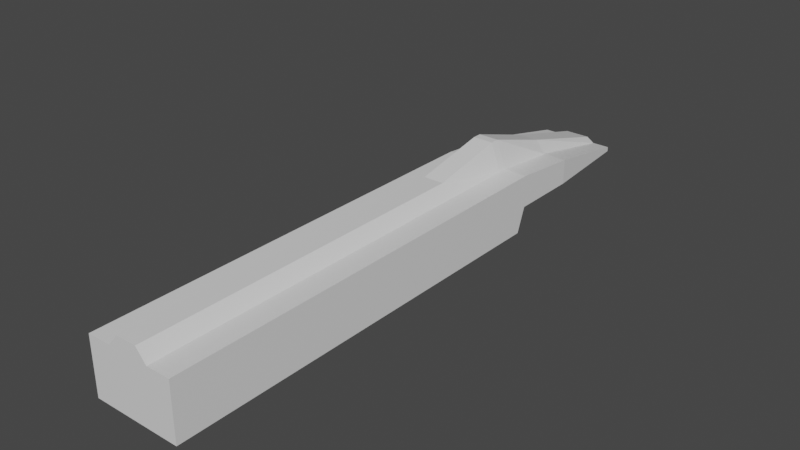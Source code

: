 # Source: untitled.blend  (saved by Blender 2.92.15; exported with 4.5.12 LTS)
import bpy
from mathutils import Matrix  # noqa: F401  (used for matrix-valued properties, if any)

bpy.ops.wm.read_factory_settings(use_empty=True)
scene = bpy.context.scene
scene.name = 'Scene'

# ---- collections
col_collection = bpy.data.collections.new('Collection'); scene.collection.children.link(col_collection)

# ---- materials (node trees are filled in below, after node groups)
mat_material = bpy.data.materials.new('Material')
mat_material.alpha_threshold = 0.0
mat_material.use_transparent_shadow = False
mat_material.line_color = (0.0, 0.0, 0.0, 1.0)

# ---- material node trees
mat_material.use_nodes = True; mat_material.node_tree.nodes.clear()
_N = mat_material.node_tree.nodes; _L = mat_material.node_tree.links
n0 = _N.new('ShaderNodeOutputMaterial'); n0.name = 'Material Output'; n0.location = (300, 300)
n1 = _N.new('ShaderNodeBsdfPrincipled'); n1.name = 'Principled BSDF'; n1.location = (10, 300)
n1.distribution = 'GGX'
n1.subsurface_method = 'BURLEY'
n1.inputs[2].default_value = 0.4
n1.inputs[3].default_value = 1.45
n1.inputs[27].default_value = (0.0, 0.0, 0.0, 1.0)
n1.inputs[28].default_value = 1.0
_L.new(n1.outputs[0], n0.inputs[0])
n0.is_active_output = True

# ---- world
world_world = bpy.data.worlds.new('World'); scene.world = world_world
world_world.use_nodes = True; world_world.node_tree.nodes.clear()
_N = world_world.node_tree.nodes; _L = world_world.node_tree.links
n0 = _N.new('ShaderNodeOutputWorld'); n0.name = 'World Output'; n0.location = (300, 300)
n1 = _N.new('ShaderNodeBackground'); n1.name = 'Background'; n1.location = (10, 300)
n1.inputs[0].default_value = (0.05088, 0.05088, 0.05088, 1.0)
_L.new(n1.outputs[0], n0.inputs[0])
n0.is_active_output = True
world_world.color = (0.05088, 0.05088, 0.05088)
world_world.use_sun_shadow = False
world_world.sun_shadow_jitter_overblur = 0.0

# ---- meshes
me_cube = bpy.data.meshes.new('Cube')
me_cube.from_pydata([(0.2991, 4.776, 0.03054), (0.2991, 4.776, -0.03486), (0.3059, -4.024, 0.429), (0.3059, -4.024, -0.4148), (0.0, 4.776, -0.03486), (0.0, -4.024, 0.6128), (0.0, -4.024, -0.4148), (0.0, 4.776, 0.1063), (0.3059, -3.552, 0.429), (0.3059, -3.552, -0.4148), (0.0, -3.552, -0.4148), (0.0, -3.552, 0.6128), (0.3059, -3.1, -0.4148), (0.3059, -3.1, 0.429), (0.0, -3.1, -0.4148), (0.0, -3.1, 0.6128), (0.3059, -0.5441, -0.4148), (0.3059, -0.5441, 0.429), (0.0, -0.5441, -0.4148), (0.0, -0.5441, 0.6128), (0.3059, 2.188, -0.4148), (0.3059, 2.188, 0.429), (0.0, 2.188, -0.4148), (0.0, 2.188, 0.837), (0.3059, 3.337, -0.05252), (0.3059, 3.337, 0.3251), (0.0, 3.337, -0.05252), (0.0, 3.337, 0.5089), (0.3059, 1.077, 0.429), (0.0, 1.077, -0.4148), (0.0, 1.077, 0.6128), (0.3059, 1.077, -0.4148), (0.5611, 4.776, 0.03054), (0.5611, 4.776, -0.03486), (0.6575, -4.024, 0.429), (0.6575, -4.024, -0.4148), (0.6575, -3.552, 0.429), (0.6575, -3.552, -0.4148), (0.6575, -3.1, -0.4148), (0.6575, -3.1, 0.429), (0.6575, -0.5441, -0.4148), (0.6575, -0.5441, 0.429), (0.6575, 2.188, -0.4148), (0.6575, 2.188, 0.429), (0.6575, 3.337, -0.05252), (0.6575, 3.337, 0.3251), (0.6575, 1.077, 0.429), (0.6575, 1.077, -0.4148), (0.3059, -1.7, 0.429), (0.0, -1.7, -0.4148), (0.0, -1.7, 0.6128), (0.3059, -1.7, -0.4148), (0.6575, -1.7, 0.429), (0.6575, -1.7, -0.4148), (0.3059, 0.6812, 0.429), (0.0, 0.6812, -0.4148), (0.0, 0.6812, 0.6128), (0.3059, 0.6812, -0.4148), (0.6575, 0.6812, 0.429), (0.6575, 0.6812, -0.4148), (0.153, -4.024, -0.4148), (0.1851, 4.776, 0.1063), (0.1851, 4.776, -0.03486), (0.153, -4.024, 0.6128), (0.153, -3.552, 0.6128), (0.153, -3.552, -0.4148), (0.153, -3.1, -0.4148), (0.153, -3.1, 0.6128), (0.153, -0.5441, 0.6128), (0.153, -0.5441, -0.4148), (0.153, 2.188, -0.4148), (0.153, 2.188, 0.837), (0.153, 3.337, 0.5089), (0.153, 3.337, -0.05252), (0.153, 1.077, -0.4148), (0.153, 1.077, 0.6128), (0.153, -1.7, 0.6128), (0.153, -1.7, -0.4148), (0.153, 0.6812, -0.4148), (0.153, 0.6812, 0.6128), (0.3059, 2.322, 0.429), (0.0, 2.322, -0.05252), (0.0, 2.322, 0.837), (0.3059, 2.322, -0.05252), (0.6575, 2.322, 0.429), (0.6575, 2.322, -0.05252), (0.153, 2.322, 0.837), (0.153, 2.322, -0.05252)], [], [(65, 9, 3, 60), (51, 16, 40, 53), (62, 61, 0, 1), (60, 63, 5, 6), (64, 11, 5, 63), (67, 15, 11, 64), (31, 20, 42, 47), (66, 12, 9, 65), (77, 51, 12, 66), (83, 24, 44, 85), (76, 50, 15, 67), (79, 56, 19, 68), (21, 28, 46, 43), (78, 57, 16, 69), (87, 83, 20, 70), (8, 2, 34, 36), (86, 82, 23, 71), (61, 7, 27, 72), (2, 3, 35, 34), (62, 1, 24, 73), (70, 20, 31, 74), (1, 0, 32, 33), (71, 23, 30, 75), (37, 36, 34, 35), (38, 39, 36, 37), (53, 52, 39, 38), (59, 58, 41, 40), (85, 84, 43, 42), (33, 32, 45, 44), (42, 43, 46, 47), (0, 25, 45, 32), (9, 12, 38, 37), (80, 21, 43, 84), (13, 8, 36, 39), (54, 17, 41, 58), (24, 1, 33, 44), (48, 13, 39, 52), (57, 31, 47, 59), (3, 9, 37, 35), (17, 48, 52, 41), (40, 41, 52, 53), (68, 19, 50, 76), (69, 16, 51, 77), (12, 51, 53, 38), (16, 57, 59, 40), (28, 54, 58, 46), (47, 46, 58, 59), (74, 31, 57, 78), (75, 30, 56, 79), (28, 75, 79, 54), (29, 74, 78, 55), (18, 69, 77, 49), (17, 68, 76, 48), (21, 71, 75, 28), (22, 70, 74, 29), (4, 62, 73, 26), (0, 61, 72, 25), (80, 86, 71, 21), (81, 87, 70, 22), (55, 78, 69, 18), (54, 79, 68, 17), (48, 76, 67, 13), (49, 77, 66, 14), (14, 66, 65, 10), (13, 67, 64, 8), (8, 64, 63, 2), (3, 2, 63, 60), (4, 7, 61, 62), (10, 65, 60, 6), (26, 73, 87, 81), (25, 72, 86, 80), (25, 80, 84, 45), (44, 45, 84, 85), (72, 27, 82, 86), (73, 24, 83, 87), (20, 83, 85, 42)])
_uv = me_cube.uv_layers.new(name='UVMap')
_uv.uv.foreach_set('vector', [0.3125, 0.7366, 0.375, 0.7366, 0.375, 0.75, 0.3125, 0.75, 0.375, 0.684, 0.375, 0.6511, 0.375, 0.6511, 0.375, 0.684, 0.375, 0.4375, 0.625, 0.4375, 0.625, 0.5, 0.375, 0.5, 0.375, 0.8125, 0.625, 0.8125, 0.625, 0.875, 0.375, 0.875, 0.6875, 0.7366, 0.75, 0.7366, 0.75, 0.75, 0.6875, 0.75, 0.6875, 0.7237, 0.75, 0.7237, 0.75, 0.7366, 0.6875, 0.7366, 0.375, 0.6051, 0.375, 0.5735, 0.375, 0.5735, 0.375, 0.6051, 0.3125, 0.7237, 0.375, 0.7237, 0.375, 0.7366, 0.3125, 0.7366, 0.3125, 0.684, 0.375, 0.684, 0.375, 0.7237, 0.3125, 0.7237, 0.375, 0.5687, 0.375, 0.5319, 0.375, 0.5319, 0.375, 0.5687, 0.6875, 0.684, 0.75, 0.684, 0.75, 0.7237, 0.6875, 0.7237, 0.6875, 0.6163, 0.75, 0.6163, 0.75, 0.6511, 0.6875, 0.6511, 0.625, 0.5735, 0.625, 0.6051, 0.625, 0.6051, 0.625, 0.5735, 0.3125, 0.6163, 0.375, 0.6163, 0.375, 0.6511, 0.3125, 0.6511, 0.3125, 0.5687, 0.375, 0.5687, 0.375, 0.5735, 0.3125, 0.5735, 0.625, 0.7366, 0.625, 0.75, 0.625, 0.75, 0.625, 0.7366, 0.6875, 0.5687, 0.75, 0.5687, 0.75, 0.5735, 0.6875, 0.5735, 0.6875, 0.5, 0.75, 0.5, 0.75, 0.5319, 0.6875, 0.5319, 0.625, 0.75, 0.375, 0.75, 0.375, 0.75, 0.625, 0.75, 0.3125, 0.5, 0.375, 0.5, 0.375, 0.5319, 0.3125, 0.5319, 0.3125, 0.5735, 0.375, 0.5735, 0.375, 0.6051, 0.3125, 0.6051, 0.375, 0.5, 0.625, 0.5, 0.625, 0.5, 0.375, 0.5, 0.6875, 0.5735, 0.75, 0.5735, 0.75, 0.6051, 0.6875, 0.6051, 0.375, 0.7366, 0.625, 0.7366, 0.625, 0.75, 0.375, 0.75, 0.375, 0.7237, 0.625, 0.7237, 0.625, 0.7366, 0.375, 0.7366, 0.375, 0.684, 0.625, 0.684, 0.625, 0.7237, 0.375, 0.7237, 0.375, 0.6163, 0.625, 0.6163, 0.625, 0.6511, 0.375, 0.6511, 0.375, 0.5687, 0.625, 0.5687, 0.625, 0.5735, 0.375, 0.5735, 0.375, 0.5, 0.625, 0.5, 0.625, 0.5319, 0.375, 0.5319, 0.375, 0.5735, 0.625, 0.5735, 0.625, 0.6051, 0.375, 0.6051, 0.625, 0.5, 0.625, 0.5319, 0.625, 0.5319, 0.625, 0.5, 0.375, 0.7366, 0.375, 0.7237, 0.375, 0.7237, 0.375, 0.7366, 0.625, 0.5687, 0.625, 0.5735, 0.625, 0.5735, 0.625, 0.5687, 0.625, 0.7237, 0.625, 0.7366, 0.625, 0.7366, 0.625, 0.7237, 0.625, 0.6163, 0.625, 0.6511, 0.625, 0.6511, 0.625, 0.6163, 0.375, 0.5319, 0.375, 0.5, 0.375, 0.5, 0.375, 0.5319, 0.625, 0.684, 0.625, 0.7237, 0.625, 0.7237, 0.625, 0.684, 0.375, 0.6163, 0.375, 0.6051, 0.375, 0.6051, 0.375, 0.6163, 0.375, 0.75, 0.375, 0.7366, 0.375, 0.7366, 0.375, 0.75, 0.625, 0.6511, 0.625, 0.684, 0.625, 0.684, 0.625, 0.6511, 0.375, 0.6511, 0.625, 0.6511, 0.625, 0.684, 0.375, 0.684, 0.6875, 0.6511, 0.75, 0.6511, 0.75, 0.684, 0.6875, 0.684, 0.3125, 0.6511, 0.375, 0.6511, 0.375, 0.684, 0.3125, 0.684, 0.375, 0.7237, 0.375, 0.684, 0.375, 0.684, 0.375, 0.7237, 0.375, 0.6511, 0.375, 0.6163, 0.375, 0.6163, 0.375, 0.6511, 0.625, 0.6051, 0.625, 0.6163, 0.625, 0.6163, 0.625, 0.6051, 0.375, 0.6051, 0.625, 0.6051, 0.625, 0.6163, 0.375, 0.6163, 0.3125, 0.6051, 0.375, 0.6051, 0.375, 0.6163, 0.3125, 0.6163, 0.6875, 0.6051, 0.75, 0.6051, 0.75, 0.6163, 0.6875, 0.6163, 0.625, 0.6051, 0.6875, 0.6051, 0.6875, 0.6163, 0.625, 0.6163, 0.25, 0.6051, 0.3125, 0.6051, 0.3125, 0.6163, 0.25, 0.6163, 0.25, 0.6511, 0.3125, 0.6511, 0.3125, 0.684, 0.25, 0.684, 0.625, 0.6511, 0.6875, 0.6511, 0.6875, 0.684, 0.625, 0.684, 0.625, 0.5735, 0.6875, 0.5735, 0.6875, 0.6051, 0.625, 0.6051, 0.25, 0.5735, 0.3125, 0.5735, 0.3125, 0.6051, 0.25, 0.6051, 0.25, 0.5, 0.3125, 0.5, 0.3125, 0.5319, 0.25, 0.5319, 0.625, 0.5, 0.6875, 0.5, 0.6875, 0.5319, 0.625, 0.5319, 0.625, 0.5687, 0.6875, 0.5687, 0.6875, 0.5735, 0.625, 0.5735, 0.25, 0.5687, 0.3125, 0.5687, 0.3125, 0.5735, 0.25, 0.5735, 0.25, 0.6163, 0.3125, 0.6163, 0.3125, 0.6511, 0.25, 0.6511, 0.625, 0.6163, 0.6875, 0.6163, 0.6875, 0.6511, 0.625, 0.6511, 0.625, 0.684, 0.6875, 0.684, 0.6875, 0.7237, 0.625, 0.7237, 0.25, 0.684, 0.3125, 0.684, 0.3125, 0.7237, 0.25, 0.7237, 0.25, 0.7237, 0.3125, 0.7237, 0.3125, 0.7366, 0.25, 0.7366, 0.625, 0.7237, 0.6875, 0.7237, 0.6875, 0.7366, 0.625, 0.7366, 0.625, 0.7366, 0.6875, 0.7366, 0.6875, 0.75, 0.625, 0.75, 0.375, 0.75, 0.625, 0.75, 0.625, 0.8125, 0.375, 0.8125, 0.375, 0.375, 0.625, 0.375, 0.625, 0.4375, 0.375, 0.4375, 0.25, 0.7366, 0.3125, 0.7366, 0.3125, 0.75, 0.25, 0.75, 0.25, 0.5319, 0.3125, 0.5319, 0.3125, 0.5687, 0.25, 0.5687, 0.625, 0.5319, 0.6875, 0.5319, 0.6875, 0.5687, 0.625, 0.5687, 0.625, 0.5319, 0.625, 0.5687, 0.625, 0.5687, 0.625, 0.5319, 0.375, 0.5319, 0.625, 0.5319, 0.625, 0.5687, 0.375, 0.5687, 0.6875, 0.5319, 0.75, 0.5319, 0.75, 0.5687, 0.6875, 0.5687, 0.3125, 0.5319, 0.375, 0.5319, 0.375, 0.5687, 0.3125, 0.5687, 0.375, 0.5735, 0.375, 0.5687, 0.375, 0.5687, 0.375, 0.5735])
me_cube.materials.append(mat_material)
me_cube.use_remesh_preserve_volume = False
me_cube.use_remesh_preserve_attributes = False
me_cube.use_mirror_vertex_groups = False
me_cube.update()

# ---- objects
ob_cube = bpy.data.objects.new('Cube', me_cube)
ob_empty = bpy.data.objects.new('Empty', None)
ob_empty_001 = bpy.data.objects.new('Empty.001', None)

# ---- transforms, parenting, visibility, modifiers, constraints
ob_cube.location = (0.0, 0.0, 0.0)
ob_cube.lock_rotations_4d = False
ob_cube.empty_display_type = 'ARROWS'
ob_cube.lineart.crease_threshold = 0.0
_m = ob_cube.modifiers.new('Mirror', 'MIRROR')
_m.use_clip = True
ob_empty.location = (-17.64, 2.735, -4.766)
ob_empty.rotation_euler = (1.571, -0.0, 1.571)
ob_empty.scale = (2.98, 2.98, 2.98)
ob_empty.empty_display_type = 'IMAGE'
ob_empty.empty_display_size = 5.0
ob_empty.lineart.crease_threshold = 0.0
ob_empty_001.location = (0.7529, 2.734, -30.69)
ob_empty_001.rotation_euler = (0.0, -0.0, 1.571)
ob_empty_001.scale = (2.975, 2.975, 2.975)
ob_empty_001.empty_display_type = 'IMAGE'
ob_empty_001.empty_display_size = 5.0
ob_empty_001.lineart.crease_threshold = 0.0

# ---- collection membership
col_collection.objects.link(ob_cube)
col_collection.objects.link(ob_empty)
col_collection.objects.link(ob_empty_001)

# ---- scene / render settings (as saved in the file)
scene.frame_start = 1; scene.frame_end = 250; scene.frame_set(1)
scene.render.engine = 'BLENDER_EEVEE_NEXT'
scene.cycles.use_denoising = False
scene.cycles.samples = 128
scene.cycles.sampling_pattern = 'TABULATED_SOBOL'
scene.cycles.use_adaptive_sampling = False
scene.cycles.use_light_tree = False
scene.view_settings.view_transform = 'Filmic'
bpy.context.view_layer.update()

# ---- added for rendering (the .blend has no active camera and no usable light): camera, sun
cam_auto = bpy.data.cameras.new('AutoCamera')
cam_auto.lens = 50.0
cam_auto.sensor_width = 36.0
cam_auto.clip_end = 1000.0
ob_auto_camera = bpy.data.objects.new('AutoCamera', cam_auto)
scene.collection.objects.link(ob_auto_camera)
ob_auto_camera.location = (8.31411, -9.60079, 6.8624)
ob_auto_camera.rotation_euler = (1.09748, -7.21219e-08, 0.694738)
scene.camera = ob_auto_camera
light_auto_sun = bpy.data.lights.new('AutoSun', 'SUN')
light_auto_sun.energy = 3.0
light_auto_sun.angle = 0.0523599
ob_auto_sun = bpy.data.objects.new('AutoSun', light_auto_sun)
scene.collection.objects.link(ob_auto_sun)
ob_auto_sun.rotation_euler = (0.872665, 0.174533, 0.523599)
bpy.context.view_layer.update()
